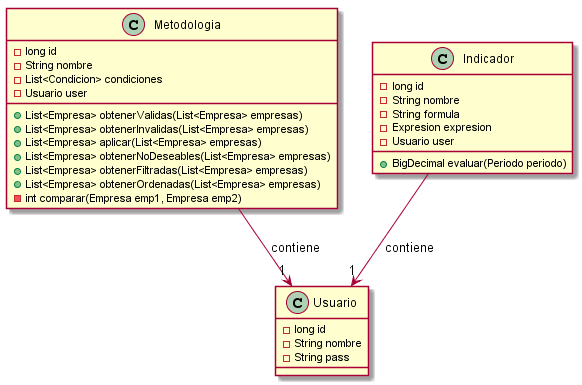

The diagram above was rendered by PlantUML. Its source (embedded in the PNG):
@startuml
class Metodologia [[java:model.Metodologia]] {
	-long id
	-String nombre
	-List<Condicion> condiciones
	-Usuario user
	+List<Empresa> obtenerValidas(List<Empresa> empresas)
	+List<Empresa> obtenerInvalidas(List<Empresa> empresas)
	+List<Empresa> aplicar(List<Empresa> empresas)
	+List<Empresa> obtenerNoDeseables(List<Empresa> empresas)
	+List<Empresa> obtenerFiltradas(List<Empresa> empresas)
	+List<Empresa> obtenerOrdenadas(List<Empresa> empresas)
	-int comparar(Empresa emp1, Empresa emp2)
}

class Indicador [[java:model.Indicador]] {
	-long id
	-String nombre
	-String formula
	-Expresion expresion
	-Usuario user
	+BigDecimal evaluar(Periodo periodo)
}

class Usuario [[java:model.Usuario]] {
	-long id
	-String nombre
	-String pass
}

Indicador--> "1" Usuario : contiene
Metodologia--> "1" Usuario: contiene
@enduml